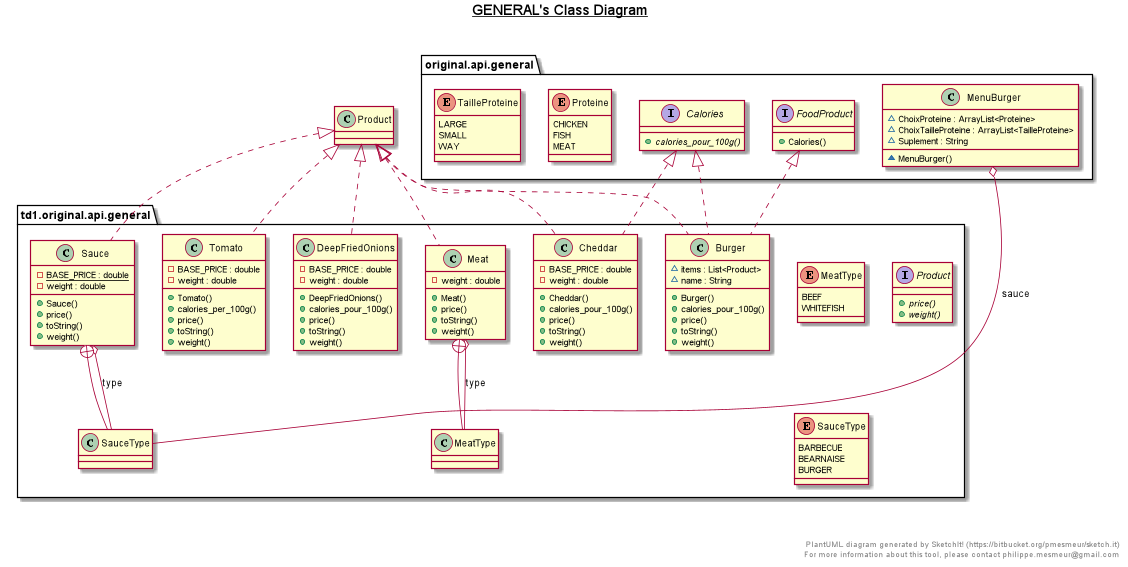

The diagram above was rendered by PlantUML. Its source (embedded in the PNG):
@startuml

title __GENERAL's Class Diagram__\n

  namespace original.api.general {
    interface original.api.general.Calories {
        {abstract} + calories_pour_100g()
    }
  }
  

  namespace original.api.general {
    interface original.api.general.FoodProduct {
        + Calories()
    }
  }
  

  namespace original.api.general {
    class original.api.general.MenuBurger {
        ~ ChoixProteine : ArrayList<Proteine>
        ~ ChoixTailleProteine : ArrayList<TailleProteine>
        ~ Suplement : String
        ~ MenuBurger()
    }
  }
  

  namespace original.api.general {
    enum Proteine {
      CHICKEN
      FISH
      MEAT
    }
  }
  

  namespace original.api.general {
    enum TailleProteine {
      LARGE
      SMALL
      WAY
    }
  }
  

  namespace td1.original.api.general {
    class td1.original.api.general.Burger {
        ~ items : List<Product>
        ~ name : String
        + Burger()
        + calories_pour_100g()
        + price()
        + toString()
        + weight()
    }
  }
  

  namespace td1.original.api.general {
    class td1.original.api.general.Cheddar {
        - BASE_PRICE : double
        - weight : double
        + Cheddar()
        + calories_pour_100g()
        + price()
        + toString()
        + weight()
    }
  }
  

  namespace td1.original.api.general {
    class td1.original.api.general.DeepFriedOnions {
        - BASE_PRICE : double
        - weight : double
        + DeepFriedOnions()
        + calories_pour_100g()
        + price()
        + toString()
        + weight()
    }
  }
  

  namespace td1.original.api.general {
    class td1.original.api.general.Meat {
        - weight : double
        + Meat()
        + price()
        + toString()
        + weight()
    }
  }
  

  namespace td1.original.api.general {
    enum MeatType {
      BEEF
      WHITEFISH
    }
  }
  

  namespace td1.original.api.general {
    interface td1.original.api.general.Product {
        {abstract} + price()
        {abstract} + weight()
    }
  }
  

  namespace td1.original.api.general {
    class td1.original.api.general.Sauce {
        {static} - BASE_PRICE : double
        - weight : double
        + Sauce()
        + price()
        + toString()
        + weight()
    }
  }
  

  namespace td1.original.api.general {
    enum SauceType {
      BARBECUE
      BEARNAISE
      BURGER
    }
  }
  

  namespace td1.original.api.general {
    class td1.original.api.general.Tomato {
        - BASE_PRICE : double
        - weight : double
        + Tomato()
        + calories_per_100g()
        + price()
        + toString()
        + weight()
    }
  }
  

  original.api.general.MenuBurger o-- td1.original.api.general.Sauce.SauceType : sauce
  td1.original.api.general.Burger .up.|> Product
  td1.original.api.general.Burger .up.|> original.api.general.Calories
  td1.original.api.general.Burger .up.|> original.api.general.FoodProduct
  td1.original.api.general.Cheddar .up.|> Product
  td1.original.api.general.Cheddar .up.|> original.api.general.Calories
  td1.original.api.general.DeepFriedOnions .up.|> Product
  td1.original.api.general.Meat .up.|> Product
  td1.original.api.general.Meat o-- td1.original.api.general.Meat.MeatType : type
  td1.original.api.general.Meat +-down- td1.original.api.general.Meat.MeatType
  td1.original.api.general.Sauce .up.|> Product
  td1.original.api.general.Sauce o-- td1.original.api.general.Sauce.SauceType : type
  td1.original.api.general.Sauce +-down- td1.original.api.general.Sauce.SauceType
  td1.original.api.general.Tomato .up.|> Product


right footer


PlantUML diagram generated by SketchIt! (https://bitbucket.org/pmesmeur/sketch.it)
For more information about this tool, please contact philippe.mesmeur@gmail.com
endfooter

@enduml